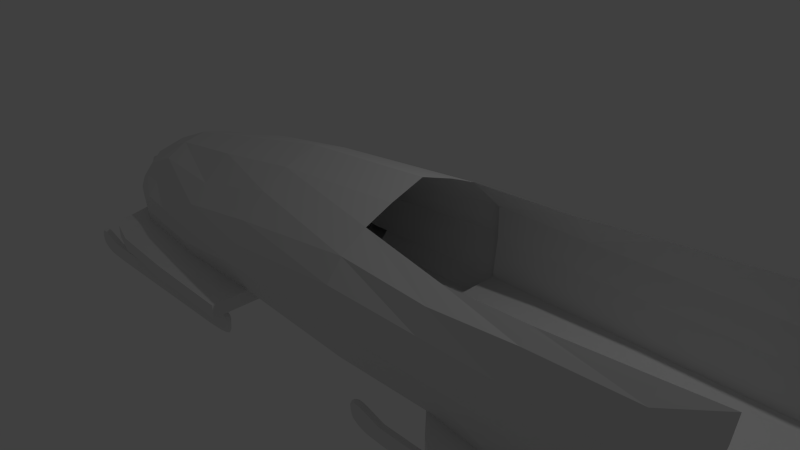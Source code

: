 # Source: bobslej.blend  (saved by Blender 2.72.0; exported with 4.5.12 LTS)
import bpy
from mathutils import Matrix  # noqa: F401  (used for matrix-valued properties, if any)

bpy.ops.wm.read_factory_settings(use_empty=True)
scene = bpy.context.scene
scene.name = 'Scene'

# ---- collections
col_collection_1 = bpy.data.collections.new('Collection 1'); scene.collection.children.link(col_collection_1)

# ---- materials (node trees are filled in below, after node groups)
mat_material = bpy.data.materials.new('Material')
mat_material.alpha_threshold = 0.0
mat_material.use_transparent_shadow = False
mat_material.roughness = 0.5
mat_material.line_color = (0.0, 0.0, 0.0, 1.0)

# ---- material node trees

# ---- world
world_world = bpy.data.worlds.new('World'); scene.world = world_world
world_world.color = (0.05088, 0.05088, 0.05088)
world_world.use_sun_shadow = False
world_world.sun_shadow_jitter_overblur = 0.0
world_world.cycles.sampling_method = 'MANUAL'
world_world.cycles.sample_map_resolution = 256

# ---- cameras
cam_camera = bpy.data.cameras.new('Camera')
cam_camera.clip_end = 100.0
cam_camera.lens = 35.0
cam_camera.sensor_width = 32.0
cam_camera.sensor_height = 18.0
cam_camera.ortho_scale = 7.314
cam_camera.dof.focus_distance = 0.0
cam_camera.dof.aperture_fstop = 128.0

# ---- lights
light_lamp = bpy.data.lights.new('Lamp', 'POINT')
light_lamp.transmission_factor = 0.0
light_lamp.cutoff_distance = 30.0
light_lamp.energy = 100.0
light_lamp.shadow_buffer_clip_start = 1.001
light_lamp.shadow_soft_size = 0.1
light_lamp.shadow_maximum_resolution = 0.006
light_lamp.use_absolute_resolution = True
light_lamp.cycles.use_multiple_importance_sampling = False

# ---- meshes
me_cube = bpy.data.meshes.new('Cube')
me_cube.from_pydata([(-1.104, 0.8231, -0.6901), (0.8961, 0.8096, -0.6901), (0.8961, 1.308, -0.4943), (-2.667, 0.7661, -0.6901), (-3.919, 0.7582, -0.6901), (2.274, 1.308, -0.4943), (2.274, 0.8452, -0.6901), (3.442, 0.8495, -0.6901), (3.442, 1.308, -0.4943), (4.756, 1.308, -0.4943), (4.756, 0.8651, -0.6901), (4.756, 0.4139, -0.6901), (4.756, 0.5302, -0.4943), (3.442, 0.5302, -0.4943), (3.442, 0.3983, -0.6901), (2.274, 0.394, -0.6901), (2.274, 0.5302, -0.4943), (-3.919, 0.3481, -0.6901), (-2.667, 0.4081, -0.6901), (0.8961, 0.5302, -0.4943), (0.8961, 0.4162, -0.6901), (-1.104, 0.4162, -0.6901), (4.756, 0.0004846, -0.4943), (4.756, 0.0004846, -0.6901), (3.442, 0.0004846, -0.6901), (3.442, 0.0004846, -0.4943), (2.274, 0.0004846, -0.4943), (2.274, 0.0004846, -0.6901), (-3.919, 0.0004846, -0.6901), (-2.667, 0.0004846, -0.6901), (0.8961, 0.0004846, -0.6901), (0.8961, 0.0004846, -0.4943), (-1.104, 0.0004846, -0.6901), (-1.104, 1.041, -0.6901), (0.8961, 1.101, -0.6901), (-1.104, 1.236, -0.4943), (0.8961, 1.337, -0.4943), (-2.487, 1.227, -0.4943), (-2.667, 1.142, -0.6901), (-3.919, 1.077, -0.6901), (-3.919, 1.078, -0.4943), (2.274, 1.309, -0.4943), (2.274, 1.114, -0.6901), (3.442, 1.244, -0.6901), (3.442, 1.412, -0.4943), (4.756, 1.441, -0.4943), (4.756, 1.26, -0.6901), (-1.104, 1.496, -0.6901), (-1.104, 1.408, -0.4943), (-2.487, 1.323, -0.4943), (-2.667, 1.496, -0.6901), (-3.919, 1.496, -0.6901), (-3.932, 1.255, -0.4827), (2.563, 1.615, -0.4943), (2.563, 1.615, -0.6901), (3.442, 1.615, -0.6901), (3.442, 1.615, -0.4943), (4.756, 1.615, -0.4943), (4.756, 1.615, -0.6901), (-1.104, 1.496, -0.6901), (-1.104, 1.629, -0.4943), (-2.487, 1.532, -0.4943), (-2.667, 1.496, -0.6901), (-3.919, 1.496, -0.6901), (-3.816, 1.475, -0.4784), (3.442, 1.615, -0.6901), (3.442, 1.615, -0.4943), (4.756, 1.615, -0.4943), (4.756, 1.615, -0.6901), (-1.104, 1.782, -0.6901), (-1.104, 1.782, -0.4943), (-2.513, 1.747, -0.4943), (-2.672, 1.747, -0.6901), (-3.591, 1.674, -0.6901), (-3.603, 1.674, -0.4943), (2.912, 1.884, -0.4943), (2.912, 1.884, -0.6901), (3.442, 1.884, -0.6901), (3.442, 1.884, -0.4943), (4.756, 1.884, -0.4943), (4.756, 1.884, -0.6901), (-4.56, 0.7098, -0.6812), (-4.672, 0.7745, -0.3953), (-4.579, 0.3216, -0.6901), (-4.594, 0.0004846, -0.6901), (-4.368, 0.9403, -0.6901), (-4.369, 0.8944, -0.4943), (-4.306, 1.136, -0.6901), (-4.276, 1.188, -0.4943), (-4.175, 1.404, -0.6573), (-4.179, 1.38, -0.4614), (-4.011, 1.559, -0.6573), (-4.005, 1.561, -0.4614), (-4.729, 0.5146, -0.6531), (-5.007, 0.456, -0.3368), (-5.134, 0.3126, -0.377), (-4.901, 0.2581, -0.648), (-4.958, -0.00679, -0.648), (-5.236, 0.0004846, -0.5445), (5.289, 1.308, -0.4943), (5.289, 0.8613, -0.6901), (5.289, 0.4101, -0.6901), (5.289, 0.5302, -0.4943), (5.289, 0.0004846, -0.4943), (5.289, 0.0004846, -0.6901), (5.289, 1.441, -0.4943), (5.289, 1.256, -0.6901), (5.289, 1.46, -0.4943), (5.289, 1.46, -0.6901), (5.289, 1.46, -0.4943), (5.289, 1.46, -0.6901), (4.756, 1.15, 1.139), (0.8961, 1.388, 0.06824), (3.442, 1.15, 1.037), (2.274, 1.092, 0.9491), (2.274, 1.388, 0.06824), (3.442, 1.388, 0.06824), (4.756, 1.388, 0.06824), (-3.91, 0.6594, 0.3927), (-2.487, 0.8822, 0.4909), (0.8961, 0.8829, 1.014), (-1.104, 1.431, -0.04096), (0.8961, 1.521, 0.06824), (-2.487, 1.294, -0.291), (-3.919, 1.102, -0.3304), (2.274, 1.521, 0.06824), (3.442, 1.521, 0.06824), (4.756, 1.521, 0.06824), (-4.656, 0.7873, -0.2697), (-1.104, 0.8616, 0.8038), (-4.354, 0.9025, -0.3595), (-4.977, 0.4546, -0.2379), (-5.102, 0.3007, -0.02967), (-5.135, -0.0005925, -0.01394), (5.298, 1.388, 0.06824), (5.321, 1.441, 0.06824), (-5.213, 0.2734, -0.2607), (-5.239, 0.0004846, -0.463), (-5.184, 0.2814, -0.1862), (-5.247, 0.0004846, -0.2301), (0.8961, 1.388, 0.5136), (2.274, 1.388, 0.5136), (3.442, 1.388, 0.5136), (4.756, 1.388, 0.5136), (-1.104, 1.357, 0.2336), (0.8961, 1.466, 0.5136), (-2.487, 1.292, -0.04632), (-3.919, 1.06, -0.1087), (2.274, 1.466, 0.5136), (3.442, 1.466, 0.5136), (4.756, 1.466, 0.5136), (-4.61, 0.7446, -0.08906), (-4.323, 0.9273, -0.1592), (-4.857, 0.5165, -0.08206), (-4.951, 0.3196, 0.02925), (-5.023, 0.0004846, 0.0879), (5.317, 1.388, 0.5136), (5.376, 1.441, 0.5136), (-3.91, 0.3431, 0.5654), (-2.487, 0.4866, 0.8209), (0.8961, 0.4866, 1.184), (-1.104, 0.4866, 1.027), (-3.91, 0.0004846, 0.6421), (-2.487, 0.0004846, 0.9277), (0.8961, 0.0004846, 1.351), (-1.104, 0.0004846, 1.199), (-1.104, 1.192, 0.5026), (0.8961, 1.252, 0.7917), (-2.487, 1.145, 0.2556), (-3.919, 0.8958, 0.07122), (2.274, 1.326, 0.7928), (3.442, 1.3, 0.881), (4.756, 1.3, 0.9439), (-4.4, 0.6884, 0.1818), (-4.255, 0.3121, 0.425), (-4.595, 0.0004846, 0.3629), (-4.34, 0.8197, 0.0293), (-4.615, 0.4981, 0.164), (-4.849, 0.307, 0.1392), (-4.849, 0.0004846, 0.174), (5.434, 1.192, 1.226), (5.434, 1.3, 0.9792), (-2.668, 0.7661, -0.8544), (-2.668, 0.4081, -0.8544), (-2.668, 0.0004846, -0.8544), (-2.668, 1.142, -0.8544), (-2.668, 1.496, -0.8544), (-2.668, 1.496, -0.8544), (-2.673, 1.569, -0.8544), (-2.995, 0.0004846, -0.8544), (-3.002, 0.379, -0.8544), (-3.02, 1.496, -0.8544), (-3.008, 0.7623, -0.8544), (-3.02, 1.496, -0.8544), (-3.039, 1.702, -0.6901), (-3.013, 1.11, -0.8544), (-3.023, 1.568, -0.8544), (-2.824, 0.0004846, -0.8544), (-2.846, 1.496, -0.8544), (-2.84, 1.126, -0.8544), (-2.83, 0.3937, -0.8544), (-2.835, 0.7642, -0.8544), (-2.861, 1.724, -0.6901), (-3.034, 1.496, -0.6901), (-3.033, 1.496, -0.6901), (-2.996, 0.3808, -0.6901), (-2.984, 0.0004846, -0.6901), (-3.02, 1.111, -0.6901), (-3.008, 0.7625, -0.6901), (3.278, 0.7661, -0.6901), (3.278, 0.4081, -0.6901), (3.278, 0.0004846, -0.6901), (3.278, 1.142, -0.6901), (3.278, 1.496, -0.6901), (3.278, 1.496, -0.6901), (3.273, 1.88, -0.6901), (3.278, 0.7661, -0.8544), (3.278, 0.4081, -0.8544), (3.278, 0.0004846, -0.8544), (3.278, 1.142, -0.8544), (3.278, 1.638, -0.8544), (3.278, 1.496, -0.8544), (3.273, 1.772, -0.8544), (2.95, 0.0004846, -0.8544), (2.944, 0.379, -0.8544), (2.926, 1.496, -0.8544), (2.938, 0.7623, -0.8544), (2.926, 1.638, -0.8544), (2.913, 1.887, -0.6901), (2.932, 1.11, -0.8544), (2.929, 1.777, -0.8544), (3.121, 0.0004846, -0.8544), (3.097, 1.771, -0.8544), (3.1, 1.496, -0.8544), (3.1, 1.638, -0.8544), (3.105, 1.126, -0.8544), (3.116, 0.3937, -0.8544), (3.11, 0.7642, -0.8544), (2.911, 1.496, -0.6901), (2.913, 1.496, -0.6901), (2.949, 0.3808, -0.6901), (2.962, 0.0004846, -0.6901), (2.926, 1.111, -0.6901), (2.937, 0.7625, -0.6901), (-2.673, 1.569, -0.8544), (-2.67, 1.512, -0.8544), (-1.649, 1.563, -0.8544), (-1.649, 1.482, -1.074), (-1.649, 1.482, -0.8544), (-2.684, 1.482, -0.8544), (-3.011, 1.482, -0.8544), (-2.84, 1.482, -0.8544), (-2.684, 1.482, -1.074), (-3.011, 1.482, -1.074), (-2.84, 1.482, -1.074), (-2.684, 1.563, -0.8544), (-3.011, 1.563, -0.8544), (-2.84, 1.563, -0.8544), (-2.684, 1.563, -1.074), (-3.011, 1.563, -1.074), (-2.84, 1.563, -1.074), (-1.649, 1.563, -1.074), (-1.247, 1.563, -0.7833), (-1.242, 1.482, -0.9978), (-1.247, 1.482, -0.7833), (-1.242, 1.563, -0.9978), (-4.147, 1.482, -0.8544), (-4.147, 1.482, -1.074), (-4.147, 1.563, -0.8544), (-4.147, 1.563, -1.074), (-4.562, 1.482, -0.7498), (-4.587, 1.482, -0.9752), (-4.562, 1.563, -0.7498), (-4.587, 1.563, -0.9752), (-4.386, 1.482, -1.063), (-4.387, 1.563, -1.063), (-4.424, 1.563, -0.7686), (-4.425, 1.482, -0.7686), (-4.621, 1.563, -0.8425), (-4.621, 1.482, -0.8425), (-1.413, 1.563, -1.06), (-1.41, 1.482, -1.06), (-1.186, 1.482, -0.8588), (-1.186, 1.563, -0.8577), (-1.395, 1.482, -0.8115), (-1.367, 1.563, -0.8115), (-4.161, 1.563, -0.851), (-4.489, 1.482, -1.033), (-4.489, 1.563, -1.033), (-4.611, 1.482, -0.9256), (-4.611, 1.563, -0.9257), (-4.608, 1.563, -0.7911), (-4.608, 1.482, -0.793), (-4.486, 1.563, -0.7541), (-4.489, 1.482, -0.7531), (-1.316, 1.482, -1.036), (-1.318, 1.563, -1.036), (-1.198, 1.482, -0.9345), (-1.198, 1.563, -0.9344), (-1.199, 1.563, -0.8111), (-1.199, 1.482, -0.812), (-1.315, 1.482, -0.7917), (-1.315, 1.563, -0.7966), (-1.649, 1.523, -1.132), (-1.649, 1.523, -0.8544), (-2.84, 1.523, -1.132), (-3.011, 1.523, -1.132), (-2.684, 1.523, -0.8544), (-2.684, 1.523, -1.132), (-2.84, 1.523, -0.8544), (-3.011, 1.523, -0.8544), (-1.19, 1.523, -1.061), (-1.217, 1.523, -0.7753), (-4.147, 1.523, -1.132), (-4.147, 1.523, -0.8544), (-4.616, 1.523, -1.029), (-4.594, 1.523, -0.7336), (-4.386, 1.523, -1.122), (-4.425, 1.523, -0.7686), (-4.679, 1.523, -0.853), (-1.411, 1.523, -1.118), (-1.128, 1.523, -0.874), (-1.381, 1.523, -0.8115), (-4.518, 1.523, -1.087), (-4.669, 1.523, -0.9361), (-4.64, 1.523, -0.7758), (-4.487, 1.523, -0.7536), (-1.285, 1.523, -1.096), (-1.136, 1.523, -0.9738), (-1.169, 1.523, -0.8035), (-1.315, 1.523, -0.7942), (4.305, 1.563, -0.8544), (4.305, 1.482, -1.074), (4.305, 1.482, -0.8544), (3.271, 1.482, -0.8544), (2.943, 1.482, -0.8544), (3.114, 1.482, -0.8544), (3.271, 1.482, -1.074), (2.943, 1.482, -1.074), (3.114, 1.482, -1.074), (3.271, 1.563, -0.8544), (2.943, 1.563, -0.8544), (3.114, 1.563, -0.8544), (3.271, 1.563, -1.074), (2.943, 1.563, -1.074), (3.114, 1.563, -1.074), (4.305, 1.563, -1.074), (4.707, 1.563, -0.7833), (4.712, 1.482, -0.9978), (4.707, 1.482, -0.7833), (4.712, 1.563, -0.9978), (1.807, 1.482, -0.8544), (1.807, 1.482, -1.074), (1.807, 1.563, -0.8544), (1.807, 1.563, -1.074), (1.392, 1.482, -0.7498), (1.367, 1.482, -0.9752), (1.392, 1.563, -0.7498), (1.367, 1.563, -0.9752), (1.568, 1.482, -1.063), (1.567, 1.563, -1.063), (1.53, 1.563, -0.7686), (1.529, 1.482, -0.7686), (1.333, 1.563, -0.8425), (1.333, 1.482, -0.8425), (4.541, 1.563, -1.06), (4.545, 1.482, -1.06), (4.769, 1.482, -0.8588), (4.769, 1.563, -0.8577), (4.559, 1.482, -0.8115), (4.587, 1.563, -0.8115), (1.794, 1.563, -0.851), (1.465, 1.482, -1.033), (1.465, 1.563, -1.033), (1.344, 1.482, -0.9256), (1.344, 1.563, -0.9257), (1.347, 1.563, -0.7911), (1.346, 1.482, -0.793), (1.468, 1.563, -0.7541), (1.465, 1.482, -0.7531), (4.638, 1.482, -1.036), (4.636, 1.563, -1.036), (4.756, 1.482, -0.9345), (4.756, 1.563, -0.9344), (4.755, 1.563, -0.8111), (4.755, 1.482, -0.812), (4.639, 1.482, -0.7917), (4.639, 1.563, -0.7966), (4.305, 1.523, -1.132), (4.305, 1.523, -0.8544), (3.114, 1.523, -1.132), (2.943, 1.523, -1.132), (3.271, 1.523, -0.8544), (3.271, 1.523, -1.132), (2.943, 1.523, -0.8544), (4.764, 1.523, -1.061), (4.737, 1.523, -0.7753), (1.807, 1.523, -1.132), (1.807, 1.523, -0.8544), (1.338, 1.523, -1.029), (1.36, 1.523, -0.7336), (1.568, 1.523, -1.122), (1.53, 1.523, -0.7686), (1.275, 1.523, -0.853), (4.543, 1.523, -1.118), (4.826, 1.523, -0.874), (4.573, 1.523, -0.8115), (1.436, 1.523, -1.087), (1.285, 1.523, -0.9361), (1.314, 1.523, -0.7758), (1.467, 1.523, -0.7536), (4.67, 1.523, -1.096), (4.818, 1.523, -0.9738), (4.785, 1.523, -0.8035), (4.639, 1.523, -0.7942)], [(245, 244)], [(41, 36, 122, 125), (2, 5, 115, 112), (52, 64, 90, 88), (20, 21, 0, 1), (13, 12, 9, 8), (11, 14, 7, 10), (16, 13, 8, 5), (19, 16, 5, 2), (14, 15, 6, 7), (40, 86, 130, 124), (15, 20, 1, 6), (7, 6, 42, 43), (94, 95, 132, 131), (99, 105, 135, 134), (18, 29, 184, 183), (44, 41, 125, 126), (5, 8, 116, 115), (32, 21, 20, 30), (67, 57, 107, 109), (27, 15, 14, 24), (24, 14, 11, 23), (30, 20, 15, 27), (21, 18, 3, 0), (21, 32, 29, 18), (13, 25, 22, 12), (11, 10, 100, 101), (16, 26, 25, 13), (19, 31, 26, 16), (43, 42, 54, 55), (35, 36, 34, 33), (35, 33, 47, 48), (37, 35, 48, 49), (41, 44, 56, 53), (1, 0, 33, 34), (10, 7, 43, 46), (105, 45, 127, 135), (74, 73, 91, 92), (12, 22, 103, 102), (6, 1, 34, 42), (0, 3, 38, 33), (52, 49, 61, 64), (56, 57, 67, 66), (53, 56, 66, 78, 75), (44, 45, 57, 56), (40, 37, 49, 52), (46, 43, 55, 58), (73, 63, 89, 91), (22, 23, 104, 103), (36, 41, 42, 34), (33, 38, 50, 47), (59, 62, 72, 69), (66, 67, 79, 78), (51, 39, 85, 87), (58, 55, 65, 68), (64, 74, 92, 90), (48, 47, 59, 60), (9, 12, 102, 99), (47, 50, 62, 59), (53, 54, 42, 41), (49, 48, 60, 61), (76, 75, 78, 77), (77, 78, 79, 80), (71, 72, 202, 194, 73, 74), (70, 69, 72, 71), (68, 65, 77, 80), (61, 60, 70, 71), (67, 68, 80, 79), (64, 61, 71, 74), (60, 59, 69, 70), (83, 84, 97, 96), (81, 82, 86, 85), (85, 86, 88, 87), (89, 90, 92, 91), (87, 88, 90, 89), (45, 44, 126, 127), (4, 17, 83, 81), (40, 52, 88, 86), (17, 28, 84, 83), (8, 9, 117, 116), (63, 51, 87, 89), (39, 4, 81, 85), (98, 95, 96, 97), (96, 95, 94, 93), (9, 99, 134, 117), (82, 81, 93, 94), (81, 83, 96, 93), (133, 132, 138, 139), (102, 101, 100, 99), (102, 103, 104, 101), (99, 100, 106, 105), (105, 106, 108, 107), (107, 108, 110, 109), (46, 58, 108, 106), (23, 11, 101, 104), (68, 67, 109, 110), (82, 94, 131, 128), (58, 68, 110, 108), (57, 45, 105, 107), (10, 46, 106, 100), (128, 131, 153, 151), (130, 128, 151, 152), (112, 115, 141, 140), (122, 121, 144, 145), (126, 125, 148, 149), (124, 130, 152, 147), (125, 122, 145, 148), (116, 117, 143, 142), (135, 127, 150, 157), (123, 124, 147, 146), (115, 116, 142, 141), (134, 135, 157, 156), (37, 40, 124, 123), (36, 35, 121, 122), (86, 82, 128, 130), (35, 37, 123, 121), (136, 137, 139, 138), (95, 98, 137, 136), (132, 95, 136, 138), (151, 153, 177, 173), (152, 151, 173, 176), (140, 141, 114, 120), (133, 155, 154, 132), (145, 144, 166, 167), (149, 148, 170, 171), (147, 152, 176, 169), (142, 143, 111, 113), (148, 145, 167, 170), (157, 150, 172, 181), (146, 147, 169, 168), (141, 142, 113, 114), (154, 155, 179, 178), (156, 157, 181, 180), (131, 132, 154, 153), (117, 134, 156, 143), (127, 126, 149, 150), (121, 123, 146, 144), (163, 159, 158, 162), (162, 158, 174, 175), (159, 161, 129, 119), (118, 119, 168, 169), (113, 111, 172, 171), (119, 129, 166, 168), (165, 161, 159, 163), (114, 113, 171, 170), (164, 160, 161, 165), (158, 159, 119, 118), (161, 160, 120, 129), (120, 114, 170, 167), (129, 120, 167, 166), (118, 169, 176, 173), (158, 118, 173, 174), (174, 173, 177, 178), (175, 174, 178, 179), (172, 111, 180, 181), (153, 154, 178, 177), (143, 156, 180, 111), (150, 149, 171, 172), (144, 146, 168, 166), (65, 55, 54, 76, 77), (75, 76, 54, 53), (50, 38, 185, 186), (72, 62, 187, 188), (38, 3, 182, 185), (3, 18, 183, 182), (200, 190, 192, 201), (200, 197, 189, 190), (201, 192, 195, 199), (199, 195, 193, 198), (182, 201, 199, 185), (183, 184, 197, 200), (185, 199, 198, 186), (183, 200, 201, 182), (205, 18, 29, 206), (18, 205, 208, 3), (207, 38, 3, 208), (72, 62, 50, 203, 204, 194, 202), (51, 203, 207, 39), (205, 17, 4, 208), (194, 204, 51, 203, 63, 73), (39, 207, 208, 4), (17, 205, 206, 28), (191, 204, 194, 196), (192, 208, 207, 195), (190, 205, 208, 192), (189, 206, 205, 190), (195, 207, 203, 204, 191, 193), (228, 215, 222, 232, 230), (210, 211, 218, 217), (221, 214, 212, 219, 220), (215, 214, 221, 222), (209, 216, 219, 212), (209, 210, 217, 216), (236, 224, 226, 237), (233, 225, 230, 232), (236, 231, 223, 224), (237, 226, 229, 235), (235, 229, 227, 234), (221, 233, 232, 222), (216, 237, 235, 219), (217, 218, 231, 236), (219, 235, 234, 220), (217, 236, 237, 216), (225, 239, 228, 230), (226, 243, 242, 229), (224, 240, 243, 226), (223, 241, 240, 224), (214, 239, 225, 227, 229, 242, 238, 213), (187, 193, 198, 186, 188), (202, 72, 188, 196, 194), (191, 196, 188, 186, 193, 187), (307, 249, 248, 304), (304, 248, 284, 322), (250, 253, 254, 251), (251, 254, 252, 249), (256, 257, 260, 259), (257, 255, 258, 260), (305, 306, 259, 260), (308, 258, 261, 303), (309, 307, 255, 257), (310, 309, 257, 256), (256, 259, 269, 268), (308, 305, 260, 258), (249, 252, 247, 248), (258, 255, 246, 261), (312, 329, 299, 262), (327, 296, 265, 311), (248, 247, 281, 295, 263, 297, 282, 300, 264, 301, 284), (261, 246, 285, 302, 262, 299, 283, 298, 265, 296, 280), (268, 269, 275, 288, 273, 290, 278, 291, 272, 293, 276, 286), (306, 253, 267, 313), (310, 256, 268, 314), (253, 250, 266, 267), (325, 316, 272, 291), (267, 266, 277, 294, 270, 292, 279, 289, 271, 287, 274), (318, 276, 293, 326), (323, 287, 271, 315), (313, 267, 274, 317), (314, 268, 286, 276, 318), (324, 319, 278, 290), (303, 261, 280, 320), (321, 328, 298, 283), (330, 301, 264, 312), (317, 274, 287, 323), (315, 324, 290, 273), (319, 325, 291, 278), (326, 293, 272, 316), (320, 280, 296, 327), (328, 311, 265, 298), (329, 321, 283, 299), (322, 284, 301, 330), (255, 307, 304, 246), (246, 304, 322, 285), (254, 253, 306, 305), (252, 308, 303, 247), (251, 249, 307, 309), (250, 251, 309, 310), (252, 254, 305, 308), (264, 300, 329, 312), (295, 327, 311, 263), (259, 306, 313, 269), (250, 310, 314, 266), (292, 270, 316, 325), (277, 318, 326, 294), (288, 323, 315, 273), (269, 313, 317, 275), (266, 314, 318, 277), (289, 279, 319, 324), (247, 303, 320, 281), (282, 297, 328, 321), (302, 330, 312, 262), (275, 317, 323, 288), (271, 289, 324, 315), (279, 292, 325, 319), (294, 326, 316, 270), (281, 320, 327, 295), (297, 263, 311, 328), (300, 282, 321, 329), (285, 322, 330, 302), (392, 334, 333, 389), (389, 333, 369, 406), (335, 338, 339, 336), (336, 339, 337, 334), (341, 342, 345, 344), (342, 340, 343, 345), (390, 391, 344, 345), (393, 343, 346, 388), (341, 344, 354, 353), (393, 390, 345, 343), (334, 337, 332, 333), (343, 340, 331, 346), (396, 413, 384, 347), (411, 381, 350, 395), (333, 332, 366, 380, 348, 382, 367, 385, 349, 386, 369), (346, 331, 370, 387, 347, 384, 368, 383, 350, 381, 365), (353, 354, 360, 373, 358, 375, 363, 376, 357, 378, 361, 371), (391, 338, 352, 397), (394, 341, 353, 398), (338, 335, 351, 352), (409, 400, 357, 376), (352, 351, 362, 379, 355, 377, 364, 374, 356, 372, 359), (402, 361, 378, 410), (407, 372, 356, 399), (397, 352, 359, 401), (398, 353, 371, 361, 402), (408, 403, 363, 375), (388, 346, 365, 404), (405, 412, 383, 368), (414, 386, 349, 396), (401, 359, 372, 407), (399, 408, 375, 358), (403, 409, 376, 363), (410, 378, 357, 400), (404, 365, 381, 411), (412, 395, 350, 383), (413, 405, 368, 384), (406, 369, 386, 414), (340, 392, 389, 331), (331, 389, 406, 370), (339, 338, 391, 390), (337, 393, 388, 332), (337, 339, 390, 393), (349, 385, 413, 396), (380, 411, 395, 348), (344, 391, 397, 354), (335, 394, 398, 351), (377, 355, 400, 409), (362, 402, 410, 379), (373, 407, 399, 358), (354, 397, 401, 360), (351, 398, 402, 362), (374, 364, 403, 408), (332, 388, 404, 366), (367, 382, 412, 405), (387, 414, 396, 347), (360, 401, 407, 373), (356, 374, 408, 399), (364, 377, 409, 403), (379, 410, 400, 355), (366, 404, 411, 380), (382, 348, 395, 412), (385, 367, 405, 413), (370, 406, 414, 387)])
me_cube.materials.append(mat_material)
me_cube.use_remesh_preserve_volume = False
me_cube.use_remesh_preserve_attributes = False
me_cube.use_mirror_vertex_groups = False
me_cube.update()

# ---- objects
ob_cube = bpy.data.objects.new('Cube', me_cube)
ob_lamp = bpy.data.objects.new('Lamp', light_lamp)
ob_camera = bpy.data.objects.new('Camera', cam_camera)

# ---- transforms, parenting, visibility, modifiers, constraints
ob_cube.location = (0.0, 0.0, 0.0)
ob_cube.lock_rotations_4d = False
ob_cube.empty_display_type = 'ARROWS'
ob_cube.lineart.crease_threshold = 0.0
_m = ob_cube.modifiers.new('Mirror', 'MIRROR')
_m.use_axis = (False, True, False)
ob_lamp.location = (4.076, 1.005, 5.904)
ob_lamp.rotation_euler = (0.6503, 0.05522, 1.866)
ob_lamp.lock_rotations_4d = False
ob_lamp.empty_display_type = 'ARROWS'
ob_lamp.color = (0.0, 0.0, 0.0, 0.0)
ob_lamp.lineart.crease_threshold = 0.0
ob_camera.location = (7.481, -6.508, 5.344)
ob_camera.rotation_euler = (1.109, 0.01082, 0.8149)
ob_camera.lock_rotations_4d = False
ob_camera.empty_display_type = 'ARROWS'
ob_camera.color = (0.0, 0.0, 0.0, 0.0)
ob_camera.display_type = 'WIRE'
ob_camera.lineart.crease_threshold = 0.0

# ---- collection membership
col_collection_1.objects.link(ob_cube)
col_collection_1.objects.link(ob_lamp)
col_collection_1.objects.link(ob_camera)

# ---- scene / render settings (as saved in the file)
scene.camera = ob_camera
scene.frame_start = 1; scene.frame_end = 250; scene.frame_set(1)
scene.render.engine = 'BLENDER_EEVEE_NEXT'
scene.render.resolution_percentage = 50
scene.render.dither_intensity = 0.0
scene.cycles.use_denoising = False
scene.cycles.samples = 10
scene.cycles.sampling_pattern = 'TABULATED_SOBOL'
scene.cycles.light_sampling_threshold = 0.0
scene.cycles.use_adaptive_sampling = False
scene.cycles.use_light_tree = False
scene.cycles.blur_glossy = 0.0
scene.cycles.pixel_filter_type = 'GAUSSIAN'
scene.cycles.sample_clamp_indirect = 0.0
scene.view_settings.view_transform = 'Standard'
bpy.context.view_layer.update()

